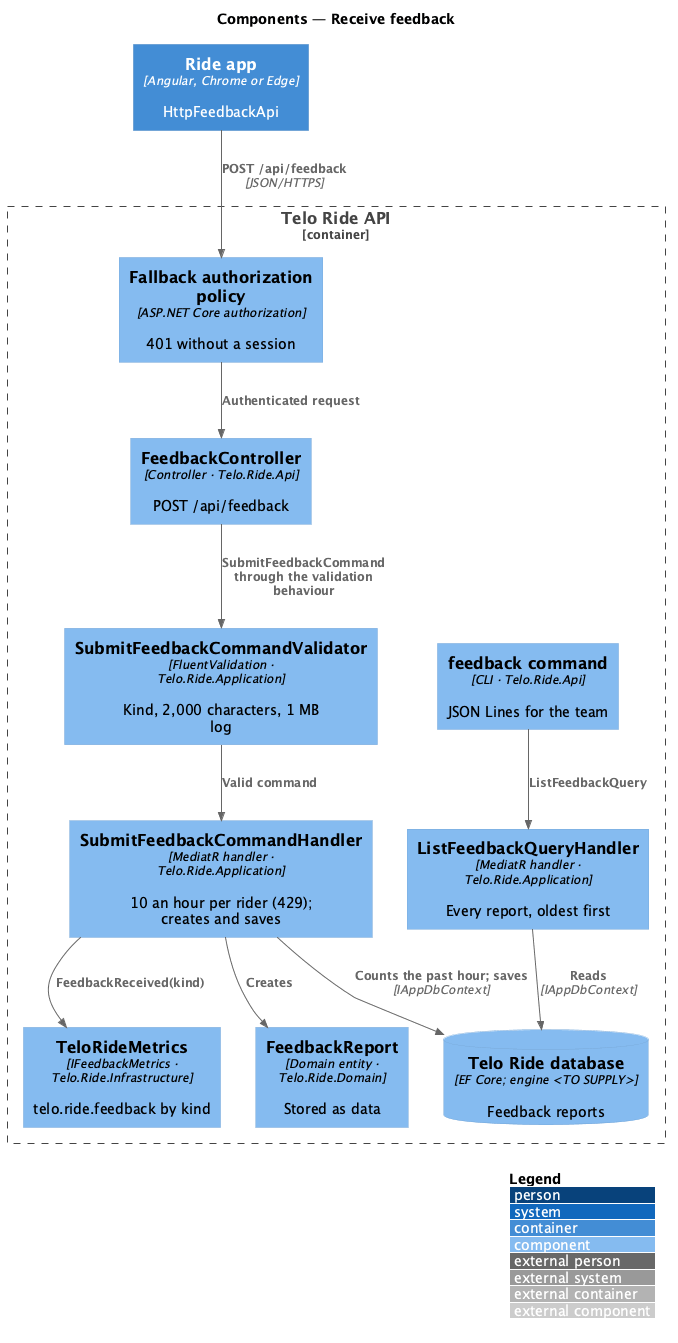

The diagram above was rendered by PlantUML. Its source (embedded in the PNG):
@startuml
!include <C4/C4_Component>
LAYOUT_WITH_LEGEND()
title Components — Receive feedback

Container(app, "Ride app", "Angular, Chrome or Edge", "HttpFeedbackApi")
Container_Boundary(api, "Telo Ride API") {
  Component(auth, "Fallback authorization policy", "ASP.NET Core authorization", "401 without a session")
  Component(ctrl, "FeedbackController", "Controller · Telo.Ride.Api", "POST /api/feedback")
  Component(validator, "SubmitFeedbackCommandValidator", "FluentValidation · Telo.Ride.Application", "Kind, 2,000 characters, 1 MB log")
  Component(handler, "SubmitFeedbackCommandHandler", "MediatR handler · Telo.Ride.Application", "10 an hour per rider (429); creates and saves")
  Component(metrics, "TeloRideMetrics", "IFeedbackMetrics · Telo.Ride.Infrastructure", "telo.ride.feedback by kind")
  Component(cmd, "feedback command", "CLI · Telo.Ride.Api", "JSON Lines for the team")
  Component(list, "ListFeedbackQueryHandler", "MediatR handler · Telo.Ride.Application", "Every report, oldest first")
  Component(entity, "FeedbackReport", "Domain entity · Telo.Ride.Domain", "Stored as data")
  ComponentDb(db, "Telo Ride database", "EF Core; engine <TO SUPPLY>", "Feedback reports")
}
Rel(app, auth, "POST /api/feedback", "JSON/HTTPS")
Rel(auth, ctrl, "Authenticated request")
Rel(ctrl, validator, "SubmitFeedbackCommand through the validation behaviour")
Rel(validator, handler, "Valid command")
Rel(handler, entity, "Creates")
Rel(handler, db, "Counts the past hour; saves", "IAppDbContext")
Rel(handler, metrics, "FeedbackReceived(kind)")
Rel(cmd, list, "ListFeedbackQuery")
Rel(list, db, "Reads", "IAppDbContext")
@enduml